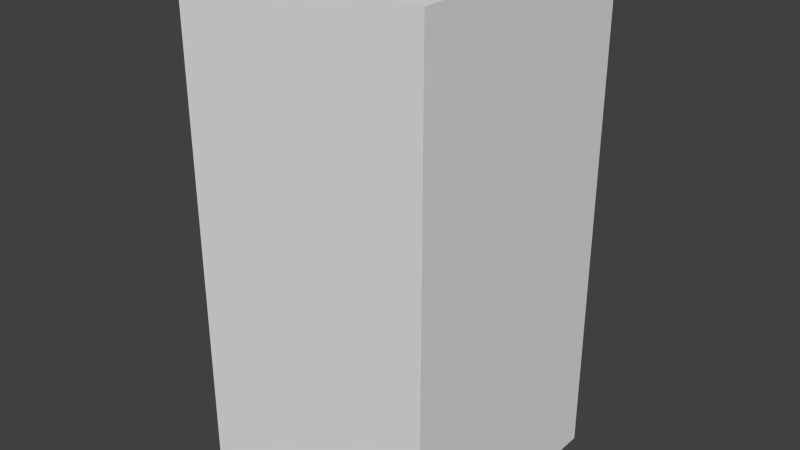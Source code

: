 # Source: redEyeSeven.blend  (saved by Blender 2.68.0; exported with 4.5.12 LTS)
import bpy
from mathutils import Matrix  # noqa: F401  (used for matrix-valued properties, if any)

bpy.ops.wm.read_factory_settings(use_empty=True)
scene = bpy.context.scene
scene.name = 'Scene'

# ---- collections
col_collection_1 = bpy.data.collections.new('Collection 1'); scene.collection.children.link(col_collection_1)

# ---- world
world_world = bpy.data.worlds.new('World'); scene.world = world_world
world_world.color = (0.05088, 0.05088, 0.05088)
world_world.use_sun_shadow = False
world_world.sun_shadow_jitter_overblur = 0.0
world_world.cycles.sampling_method = 'MANUAL'
world_world.cycles.sample_map_resolution = 256

# ---- meshes
me_redeyeseven = bpy.data.meshes.new('redEyeSeven')
me_redeyeseven.from_pydata([(-0.5, -0.5, -1.0), (-0.5, 0.5, -1.0), (0.5, 0.5, -1.0), (0.5, -0.5, -1.0), (-0.5, -0.5, 1.0), (-0.5, 0.5, 1.0), (0.5, 0.5, 1.0), (0.5, -0.5, 1.0)], [], [(4, 5, 1, 0), (5, 6, 2, 1), (6, 7, 3, 2), (7, 4, 0, 3), (0, 1, 2, 3), (7, 6, 5, 4)])
me_redeyeseven.use_remesh_preserve_volume = False
me_redeyeseven.use_remesh_preserve_attributes = False
me_redeyeseven.use_mirror_vertex_groups = False
me_redeyeseven.update()

# ---- objects
ob_redeyeseven = bpy.data.objects.new('redEyeSeven', me_redeyeseven)

# ---- transforms, parenting, visibility, modifiers, constraints
ob_redeyeseven.location = (0.0, 0.0, 0.0)
ob_redeyeseven.lineart.crease_threshold = 0.0

# ---- collection membership
col_collection_1.objects.link(ob_redeyeseven)

# ---- scene / render settings (as saved in the file)
scene.frame_start = 1; scene.frame_end = 250; scene.frame_set(1)
scene.render.engine = 'BLENDER_EEVEE_NEXT'
scene.render.image_settings.color_mode = 'RGB'
scene.render.image_settings.compression = 90
scene.render.resolution_percentage = 50
scene.render.dither_intensity = 0.0
scene.cycles.use_denoising = False
scene.cycles.samples = 10
scene.cycles.sampling_pattern = 'TABULATED_SOBOL'
scene.cycles.light_sampling_threshold = 0.0
scene.cycles.use_adaptive_sampling = False
scene.cycles.use_light_tree = False
scene.cycles.blur_glossy = 0.0
scene.cycles.volume_bounces = 1
scene.cycles.pixel_filter_type = 'GAUSSIAN'
scene.cycles.sample_clamp_indirect = 0.0
scene.view_settings.view_transform = 'Standard'
bpy.context.view_layer.update()

# ---- added for rendering (the .blend has no active camera and no usable light): camera, sun
cam_auto = bpy.data.cameras.new('AutoCamera')
cam_auto.lens = 50.0
cam_auto.sensor_width = 36.0
cam_auto.clip_end = 1000.0
ob_auto_camera = bpy.data.objects.new('AutoCamera', cam_auto)
scene.collection.objects.link(ob_auto_camera)
ob_auto_camera.location = (2.26633, -2.71959, 1.81306)
ob_auto_camera.rotation_euler = (1.09748, -7.21219e-08, 0.694738)
scene.camera = ob_auto_camera
light_auto_sun = bpy.data.lights.new('AutoSun', 'SUN')
light_auto_sun.energy = 3.0
light_auto_sun.angle = 0.0523599
ob_auto_sun = bpy.data.objects.new('AutoSun', light_auto_sun)
scene.collection.objects.link(ob_auto_sun)
ob_auto_sun.rotation_euler = (0.872665, 0.174533, 0.523599)
bpy.context.view_layer.update()
